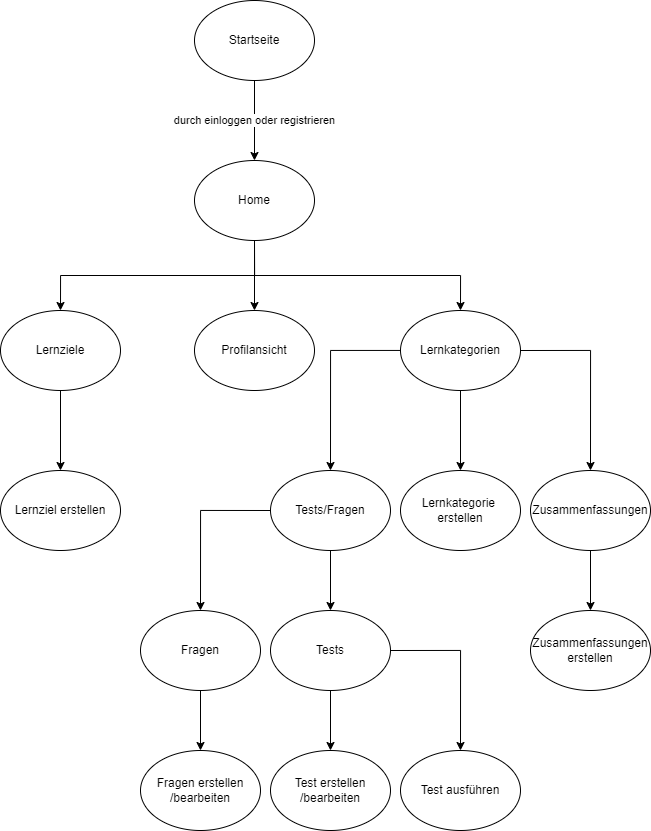

The diagram above was exported from draw.io. Its source (the exported page's mxGraphModel, read from the mxfile embedded in the PNG):
<mxGraphModel dx="1687" dy="869" grid="1" gridSize="10" guides="1" tooltips="1" connect="1" arrows="1" fold="1" page="1" pageScale="1" pageWidth="827" pageHeight="1169" math="0" shadow="0">
  <root>
    <mxCell id="0" />
    <mxCell id="1" parent="0" />
    <mxCell id="Usuy1DKhzIv_TXZm6r44-3" value="durch einloggen oder registrieren" style="edgeStyle=orthogonalEdgeStyle;rounded=0;orthogonalLoop=1;jettySize=auto;html=1;" parent="1" source="Usuy1DKhzIv_TXZm6r44-1" target="Usuy1DKhzIv_TXZm6r44-2" edge="1">
      <mxGeometry relative="1" as="geometry" />
    </mxCell>
    <mxCell id="Usuy1DKhzIv_TXZm6r44-1" value="Startseite" style="ellipse;whiteSpace=wrap;html=1;" parent="1" vertex="1">
      <mxGeometry x="294" y="100" width="120" height="80" as="geometry" />
    </mxCell>
    <mxCell id="Usuy1DKhzIv_TXZm6r44-2" value="Home" style="ellipse;whiteSpace=wrap;html=1;" parent="1" vertex="1">
      <mxGeometry x="294" y="260" width="120" height="80" as="geometry" />
    </mxCell>
    <mxCell id="Usuy1DKhzIv_TXZm6r44-16" value="" style="edgeStyle=orthogonalEdgeStyle;rounded=0;orthogonalLoop=1;jettySize=auto;html=1;" parent="1" source="Usuy1DKhzIv_TXZm6r44-4" target="Usuy1DKhzIv_TXZm6r44-15" edge="1">
      <mxGeometry relative="1" as="geometry" />
    </mxCell>
    <mxCell id="Usuy1DKhzIv_TXZm6r44-4" value="Lernziele" style="ellipse;whiteSpace=wrap;html=1;" parent="1" vertex="1">
      <mxGeometry x="100" y="410" width="120" height="80" as="geometry" />
    </mxCell>
    <mxCell id="Usuy1DKhzIv_TXZm6r44-12" value="" style="edgeStyle=orthogonalEdgeStyle;rounded=0;orthogonalLoop=1;jettySize=auto;html=1;" parent="1" source="Usuy1DKhzIv_TXZm6r44-6" target="Usuy1DKhzIv_TXZm6r44-11" edge="1">
      <mxGeometry relative="1" as="geometry" />
    </mxCell>
    <mxCell id="3mztTWefSLsXW_EEZJZN-2" style="edgeStyle=orthogonalEdgeStyle;rounded=0;orthogonalLoop=1;jettySize=auto;html=1;exitX=0.5;exitY=1;exitDx=0;exitDy=0;entryX=0.5;entryY=0;entryDx=0;entryDy=0;" edge="1" parent="1" source="Usuy1DKhzIv_TXZm6r44-6" target="3mztTWefSLsXW_EEZJZN-1">
      <mxGeometry relative="1" as="geometry" />
    </mxCell>
    <mxCell id="Usuy1DKhzIv_TXZm6r44-6" value="Lernkategorien&lt;br&gt;" style="ellipse;whiteSpace=wrap;html=1;" parent="1" vertex="1">
      <mxGeometry x="500" y="410" width="120" height="80" as="geometry" />
    </mxCell>
    <mxCell id="Usuy1DKhzIv_TXZm6r44-7" value="" style="endArrow=none;html=1;rounded=0;entryX=0.5;entryY=1;entryDx=0;entryDy=0;exitX=0.5;exitY=0;exitDx=0;exitDy=0;edgeStyle=orthogonalEdgeStyle;endFill=0;startArrow=classic;startFill=1;" parent="1" source="Usuy1DKhzIv_TXZm6r44-6" target="Usuy1DKhzIv_TXZm6r44-2" edge="1">
      <mxGeometry width="50" height="50" relative="1" as="geometry">
        <mxPoint x="320" y="490" as="sourcePoint" />
        <mxPoint x="370" y="440" as="targetPoint" />
      </mxGeometry>
    </mxCell>
    <mxCell id="Usuy1DKhzIv_TXZm6r44-8" value="" style="endArrow=none;html=1;rounded=0;entryX=0.5;entryY=1;entryDx=0;entryDy=0;exitX=0.5;exitY=0;exitDx=0;exitDy=0;edgeStyle=orthogonalEdgeStyle;endFill=0;startArrow=classic;startFill=1;" parent="1" source="Usuy1DKhzIv_TXZm6r44-4" target="Usuy1DKhzIv_TXZm6r44-2" edge="1">
      <mxGeometry width="50" height="50" relative="1" as="geometry">
        <mxPoint x="244" y="430" as="sourcePoint" />
        <mxPoint x="294" y="380" as="targetPoint" />
      </mxGeometry>
    </mxCell>
    <mxCell id="Usuy1DKhzIv_TXZm6r44-9" value="" style="endArrow=none;html=1;rounded=0;entryX=0.5;entryY=1;entryDx=0;entryDy=0;exitX=0.5;exitY=0;exitDx=0;exitDy=0;startArrow=classic;startFill=1;" parent="1" source="Usuy1DKhzIv_TXZm6r44-10" target="Usuy1DKhzIv_TXZm6r44-2" edge="1">
      <mxGeometry width="50" height="50" relative="1" as="geometry">
        <mxPoint x="360" y="410" as="sourcePoint" />
        <mxPoint x="420" y="450" as="targetPoint" />
      </mxGeometry>
    </mxCell>
    <mxCell id="Usuy1DKhzIv_TXZm6r44-10" value="Profilansicht" style="ellipse;whiteSpace=wrap;html=1;" parent="1" vertex="1">
      <mxGeometry x="294" y="410" width="120" height="80" as="geometry" />
    </mxCell>
    <mxCell id="3mztTWefSLsXW_EEZJZN-4" style="edgeStyle=orthogonalEdgeStyle;rounded=0;orthogonalLoop=1;jettySize=auto;html=1;entryX=0.5;entryY=0;entryDx=0;entryDy=0;exitX=0;exitY=0.5;exitDx=0;exitDy=0;" edge="1" parent="1" source="Usuy1DKhzIv_TXZm6r44-11" target="3mztTWefSLsXW_EEZJZN-3">
      <mxGeometry relative="1" as="geometry" />
    </mxCell>
    <mxCell id="3mztTWefSLsXW_EEZJZN-6" style="edgeStyle=orthogonalEdgeStyle;rounded=0;orthogonalLoop=1;jettySize=auto;html=1;exitX=0.5;exitY=1;exitDx=0;exitDy=0;" edge="1" parent="1" source="Usuy1DKhzIv_TXZm6r44-11" target="3mztTWefSLsXW_EEZJZN-5">
      <mxGeometry relative="1" as="geometry" />
    </mxCell>
    <mxCell id="Usuy1DKhzIv_TXZm6r44-11" value="Tests/Fragen" style="ellipse;whiteSpace=wrap;html=1;" parent="1" vertex="1">
      <mxGeometry x="370" y="570" width="120" height="80" as="geometry" />
    </mxCell>
    <mxCell id="3mztTWefSLsXW_EEZJZN-14" style="edgeStyle=orthogonalEdgeStyle;rounded=0;orthogonalLoop=1;jettySize=auto;html=1;exitX=0.5;exitY=1;exitDx=0;exitDy=0;" edge="1" parent="1" source="Usuy1DKhzIv_TXZm6r44-13" target="3mztTWefSLsXW_EEZJZN-13">
      <mxGeometry relative="1" as="geometry" />
    </mxCell>
    <mxCell id="Usuy1DKhzIv_TXZm6r44-13" value="Zusammenfassungen" style="ellipse;whiteSpace=wrap;html=1;" parent="1" vertex="1">
      <mxGeometry x="630" y="570" width="120" height="80" as="geometry" />
    </mxCell>
    <mxCell id="Usuy1DKhzIv_TXZm6r44-14" value="" style="endArrow=classic;html=1;rounded=0;entryX=0.5;entryY=0;entryDx=0;entryDy=0;exitX=1;exitY=0.5;exitDx=0;exitDy=0;edgeStyle=orthogonalEdgeStyle;" parent="1" source="Usuy1DKhzIv_TXZm6r44-6" target="Usuy1DKhzIv_TXZm6r44-13" edge="1">
      <mxGeometry width="50" height="50" relative="1" as="geometry">
        <mxPoint x="370" y="500" as="sourcePoint" />
        <mxPoint x="420" y="450" as="targetPoint" />
        <Array as="points">
          <mxPoint x="690" y="450" />
        </Array>
      </mxGeometry>
    </mxCell>
    <mxCell id="Usuy1DKhzIv_TXZm6r44-15" value="Lernziel erstellen" style="ellipse;whiteSpace=wrap;html=1;" parent="1" vertex="1">
      <mxGeometry x="100" y="570" width="120" height="80" as="geometry" />
    </mxCell>
    <mxCell id="3mztTWefSLsXW_EEZJZN-1" value="Lernkategorie&amp;nbsp;&lt;br&gt;erstellen" style="ellipse;whiteSpace=wrap;html=1;" vertex="1" parent="1">
      <mxGeometry x="500" y="570" width="120" height="80" as="geometry" />
    </mxCell>
    <mxCell id="3mztTWefSLsXW_EEZJZN-8" style="edgeStyle=orthogonalEdgeStyle;rounded=0;orthogonalLoop=1;jettySize=auto;html=1;" edge="1" parent="1" source="3mztTWefSLsXW_EEZJZN-3" target="3mztTWefSLsXW_EEZJZN-7">
      <mxGeometry relative="1" as="geometry" />
    </mxCell>
    <mxCell id="3mztTWefSLsXW_EEZJZN-3" value="Fragen" style="ellipse;whiteSpace=wrap;html=1;" vertex="1" parent="1">
      <mxGeometry x="240" y="710" width="120" height="80" as="geometry" />
    </mxCell>
    <mxCell id="3mztTWefSLsXW_EEZJZN-10" style="edgeStyle=orthogonalEdgeStyle;rounded=0;orthogonalLoop=1;jettySize=auto;html=1;exitX=0.5;exitY=1;exitDx=0;exitDy=0;" edge="1" parent="1" source="3mztTWefSLsXW_EEZJZN-5" target="3mztTWefSLsXW_EEZJZN-9">
      <mxGeometry relative="1" as="geometry" />
    </mxCell>
    <mxCell id="3mztTWefSLsXW_EEZJZN-12" style="edgeStyle=orthogonalEdgeStyle;rounded=0;orthogonalLoop=1;jettySize=auto;html=1;exitX=1;exitY=0.5;exitDx=0;exitDy=0;entryX=0.5;entryY=0;entryDx=0;entryDy=0;" edge="1" parent="1" source="3mztTWefSLsXW_EEZJZN-5" target="3mztTWefSLsXW_EEZJZN-11">
      <mxGeometry relative="1" as="geometry" />
    </mxCell>
    <mxCell id="3mztTWefSLsXW_EEZJZN-5" value="Tests" style="ellipse;whiteSpace=wrap;html=1;" vertex="1" parent="1">
      <mxGeometry x="370" y="710" width="120" height="80" as="geometry" />
    </mxCell>
    <mxCell id="3mztTWefSLsXW_EEZJZN-7" value="Fragen erstellen&lt;br&gt;/bearbeiten" style="ellipse;whiteSpace=wrap;html=1;" vertex="1" parent="1">
      <mxGeometry x="240" y="850" width="120" height="80" as="geometry" />
    </mxCell>
    <mxCell id="3mztTWefSLsXW_EEZJZN-9" value="Test erstellen&lt;br&gt;/bearbeiten" style="ellipse;whiteSpace=wrap;html=1;" vertex="1" parent="1">
      <mxGeometry x="370" y="850" width="120" height="80" as="geometry" />
    </mxCell>
    <mxCell id="3mztTWefSLsXW_EEZJZN-11" value="Test ausführen" style="ellipse;whiteSpace=wrap;html=1;" vertex="1" parent="1">
      <mxGeometry x="500" y="850" width="120" height="80" as="geometry" />
    </mxCell>
    <mxCell id="3mztTWefSLsXW_EEZJZN-13" value="Zusammenfassungen&lt;br&gt;erstellen" style="ellipse;whiteSpace=wrap;html=1;" vertex="1" parent="1">
      <mxGeometry x="630" y="710" width="120" height="80" as="geometry" />
    </mxCell>
  </root>
</mxGraphModel>